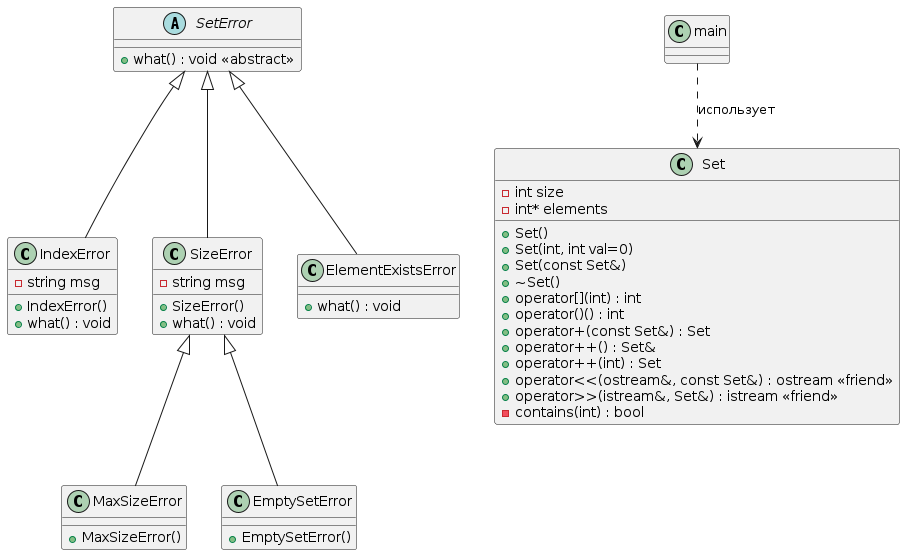

The diagram above was rendered by PlantUML. Its source (embedded in the PNG):
@startuml
abstract class SetError {
    +what() : void <<abstract>>
}

class IndexError {
    - string msg
    +IndexError()
    +what() : void
}

class SizeError {
    - string msg
    +SizeError()
    +what() : void
}

class MaxSizeError {
    +MaxSizeError()
}

class EmptySetError {
    +EmptySetError()
}

class ElementExistsError {
    +what() : void
}

SetError <|-- IndexError
SetError <|-- SizeError
SizeError <|-- MaxSizeError
SizeError <|-- EmptySetError
SetError <|-- ElementExistsError

class Set {
    - int size
    - int* elements
    +Set()
    +Set(int, int val=0)
    +Set(const Set&)
    +~Set()
    +operator[](int) : int
    +operator()() : int
    +operator+(const Set&) : Set
    +operator++() : Set&
    +operator++(int) : Set
    +operator<<(ostream&, const Set&) : ostream <<friend>>
    +operator>>(istream&, Set&) : istream <<friend>>
    -contains(int) : bool
}

main ..> Set : использует
@enduml